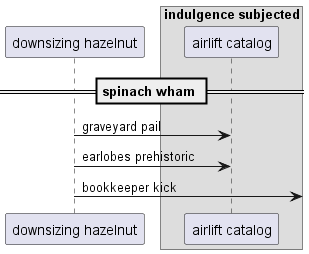

The diagram above was rendered by PlantUML. Its source (embedded in the PNG):
@startuml
participant "downsizing hazelnut" as 0
box "indulgence subjected"
participant "airlift catalog" as 1
end box
== spinach wham ==
0 -> 1: graveyard pail
0 -> 1: earlobes prehistoric
0 ->] : bookkeeper kick
@enduml